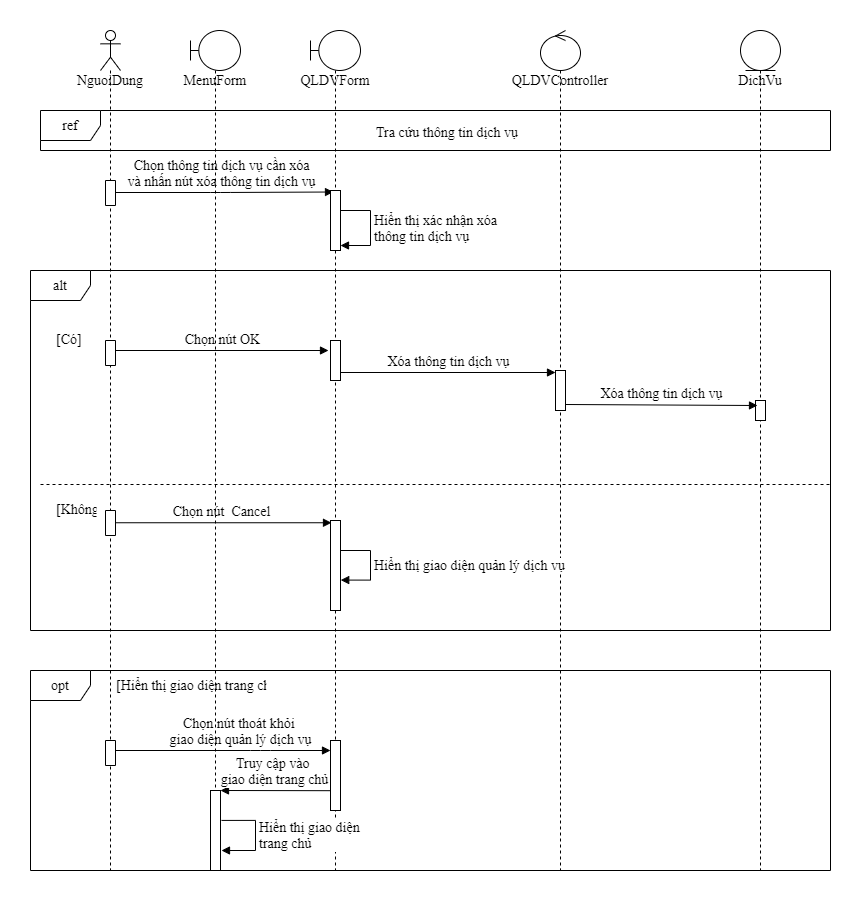

The diagram above was exported from draw.io. Its source (the exported page's mxGraphModel, read from the mxfile embedded in the PNG):
<mxGraphModel dx="768" dy="482" grid="1" gridSize="10" guides="1" tooltips="1" connect="1" arrows="1" fold="1" page="1" pageScale="1" pageWidth="850" pageHeight="1100" math="0" shadow="0">
  <root>
    <mxCell id="yNvCOznsA438CIb6Auwj-0" />
    <mxCell id="yNvCOznsA438CIb6Auwj-1" parent="yNvCOznsA438CIb6Auwj-0" />
    <mxCell id="JxS3SbQGsLT1VQEeCKAi-0" value="&lt;font style=&quot;font-size: 14px;&quot;&gt;Chọn nút&amp;nbsp; Cancel&lt;/font&gt;" style="html=1;verticalAlign=bottom;endArrow=block;entryX=0.1;entryY=0.025;entryDx=0;entryDy=0;entryPerimeter=0;fontFamily=Times New Roman;fontSize=14;" parent="yNvCOznsA438CIb6Auwj-1" source="JxS3SbQGsLT1VQEeCKAi-7" target="JxS3SbQGsLT1VQEeCKAi-25" edge="1">
      <mxGeometry width="80" relative="1" as="geometry">
        <mxPoint x="490" y="500" as="sourcePoint" />
        <mxPoint x="570" y="500" as="targetPoint" />
      </mxGeometry>
    </mxCell>
    <mxCell id="JxS3SbQGsLT1VQEeCKAi-1" value="&lt;font style=&quot;font-size: 14px;&quot;&gt;Chọn thông tin dịch vụ cần xóa&lt;br style=&quot;font-size: 14px;&quot;&gt;và nhấn nút xóa thông tin dịch vụ&lt;br style=&quot;font-size: 14px;&quot;&gt;&lt;/font&gt;" style="html=1;verticalAlign=bottom;endArrow=block;entryX=0.3;entryY=0.025;entryDx=0;entryDy=0;entryPerimeter=0;fontFamily=Times New Roman;fontSize=14;" parent="yNvCOznsA438CIb6Auwj-1" source="JxS3SbQGsLT1VQEeCKAi-7" target="JxS3SbQGsLT1VQEeCKAi-17" edge="1">
      <mxGeometry width="80" relative="1" as="geometry">
        <mxPoint x="490" y="400" as="sourcePoint" />
        <mxPoint x="570" y="400" as="targetPoint" />
        <Array as="points">
          <mxPoint x="220" y="282" />
        </Array>
      </mxGeometry>
    </mxCell>
    <mxCell id="JxS3SbQGsLT1VQEeCKAi-2" value="QLDVForm" style="shape=umlLifeline;participant=umlBoundary;perimeter=lifelinePerimeter;whiteSpace=wrap;html=1;container=1;collapsible=0;recursiveResize=0;verticalAlign=top;spacingTop=36;outlineConnect=0;fontFamily=Times New Roman;fontSize=14;" parent="yNvCOznsA438CIb6Auwj-1" vertex="1">
      <mxGeometry x="310" y="120" width="50" height="840" as="geometry" />
    </mxCell>
    <mxCell id="JxS3SbQGsLT1VQEeCKAi-3" value="alt" style="shape=umlFrame;whiteSpace=wrap;html=1;fontFamily=Times New Roman;fontSize=14;" parent="JxS3SbQGsLT1VQEeCKAi-2" vertex="1">
      <mxGeometry x="-280" y="240" width="800" height="360" as="geometry" />
    </mxCell>
    <mxCell id="JxS3SbQGsLT1VQEeCKAi-4" value="" style="html=1;points=[];perimeter=orthogonalPerimeter;fontFamily=Times New Roman;fontSize=14;" parent="JxS3SbQGsLT1VQEeCKAi-2" vertex="1">
      <mxGeometry x="20" y="710" width="10" height="70" as="geometry" />
    </mxCell>
    <mxCell id="JxS3SbQGsLT1VQEeCKAi-5" value="opt" style="shape=umlFrame;whiteSpace=wrap;html=1;fontFamily=Times New Roman;fontSize=14;" parent="yNvCOznsA438CIb6Auwj-1" vertex="1">
      <mxGeometry x="30" y="760" width="800" height="200" as="geometry" />
    </mxCell>
    <mxCell id="JxS3SbQGsLT1VQEeCKAi-6" value="&lt;font style=&quot;font-size: 14px;&quot;&gt;Chọn nút thoát khỏi&amp;nbsp;&lt;br style=&quot;font-size: 14px;&quot;&gt;giao diện quản lý dịch vụ&lt;/font&gt;" style="html=1;verticalAlign=bottom;endArrow=block;fontFamily=Times New Roman;fontSize=14;" parent="yNvCOznsA438CIb6Auwj-1" source="JxS3SbQGsLT1VQEeCKAi-7" edge="1">
      <mxGeometry x="0.1821" width="80" relative="1" as="geometry">
        <mxPoint x="520" y="880" as="sourcePoint" />
        <mxPoint x="330" y="840" as="targetPoint" />
        <Array as="points">
          <mxPoint x="260" y="840" />
        </Array>
        <mxPoint as="offset" />
      </mxGeometry>
    </mxCell>
    <mxCell id="JxS3SbQGsLT1VQEeCKAi-7" value="NguoiDung" style="shape=umlLifeline;participant=umlActor;perimeter=lifelinePerimeter;whiteSpace=wrap;html=1;container=1;collapsible=0;recursiveResize=0;verticalAlign=top;spacingTop=36;outlineConnect=0;size=40;fontFamily=Times New Roman;fontSize=14;" parent="yNvCOznsA438CIb6Auwj-1" vertex="1">
      <mxGeometry x="100" y="120" width="20" height="840" as="geometry" />
    </mxCell>
    <mxCell id="JxS3SbQGsLT1VQEeCKAi-8" value="" style="html=1;points=[];perimeter=orthogonalPerimeter;direction=south;fontFamily=Times New Roman;fontSize=14;" parent="JxS3SbQGsLT1VQEeCKAi-7" vertex="1">
      <mxGeometry x="5" y="150" width="10" height="25" as="geometry" />
    </mxCell>
    <mxCell id="JxS3SbQGsLT1VQEeCKAi-9" value="" style="html=1;points=[];perimeter=orthogonalPerimeter;direction=south;fontFamily=Times New Roman;fontSize=14;" parent="JxS3SbQGsLT1VQEeCKAi-7" vertex="1">
      <mxGeometry x="5" y="480" width="10" height="25" as="geometry" />
    </mxCell>
    <mxCell id="JxS3SbQGsLT1VQEeCKAi-10" value="" style="html=1;points=[];perimeter=orthogonalPerimeter;direction=south;fontFamily=Times New Roman;fontSize=14;" parent="JxS3SbQGsLT1VQEeCKAi-7" vertex="1">
      <mxGeometry x="5" y="710" width="10" height="25" as="geometry" />
    </mxCell>
    <mxCell id="JxS3SbQGsLT1VQEeCKAi-11" value="QLDVController" style="shape=umlLifeline;participant=umlControl;perimeter=lifelinePerimeter;whiteSpace=wrap;html=1;container=1;collapsible=0;recursiveResize=0;verticalAlign=top;spacingTop=36;outlineConnect=0;fontFamily=Times New Roman;fontSize=14;" parent="yNvCOznsA438CIb6Auwj-1" vertex="1">
      <mxGeometry x="540" y="120" width="40" height="840" as="geometry" />
    </mxCell>
    <mxCell id="JxS3SbQGsLT1VQEeCKAi-12" value="" style="html=1;points=[];perimeter=orthogonalPerimeter;fontFamily=Times New Roman;fontSize=14;" parent="JxS3SbQGsLT1VQEeCKAi-11" vertex="1">
      <mxGeometry x="15" y="340" width="10" height="40" as="geometry" />
    </mxCell>
    <mxCell id="JxS3SbQGsLT1VQEeCKAi-13" value="DichVu" style="shape=umlLifeline;participant=umlEntity;perimeter=lifelinePerimeter;whiteSpace=wrap;html=1;container=1;collapsible=0;recursiveResize=0;verticalAlign=top;spacingTop=36;outlineConnect=0;fontFamily=Times New Roman;fontSize=14;" parent="yNvCOznsA438CIb6Auwj-1" vertex="1">
      <mxGeometry x="740" y="120" width="40" height="840" as="geometry" />
    </mxCell>
    <mxCell id="JxS3SbQGsLT1VQEeCKAi-14" value="" style="html=1;points=[];perimeter=orthogonalPerimeter;fontFamily=Times New Roman;fontSize=14;" parent="JxS3SbQGsLT1VQEeCKAi-13" vertex="1">
      <mxGeometry x="15" y="370" width="10" height="20" as="geometry" />
    </mxCell>
    <mxCell id="JxS3SbQGsLT1VQEeCKAi-15" value="ref" style="shape=umlFrame;whiteSpace=wrap;html=1;fontFamily=Times New Roman;fontSize=14;" parent="yNvCOznsA438CIb6Auwj-1" vertex="1">
      <mxGeometry x="40" y="200" width="790" height="40" as="geometry" />
    </mxCell>
    <mxCell id="JxS3SbQGsLT1VQEeCKAi-16" value="Tra cứu thông tin dịch vụ" style="text;strokeColor=none;fillColor=none;align=left;verticalAlign=top;spacingLeft=4;spacingRight=4;overflow=hidden;rotatable=0;points=[[0,0.5],[1,0.5]];portConstraint=eastwest;fontFamily=Times New Roman;fontSize=14;" parent="yNvCOznsA438CIb6Auwj-1" vertex="1">
      <mxGeometry x="370" y="207" width="180" height="26" as="geometry" />
    </mxCell>
    <mxCell id="JxS3SbQGsLT1VQEeCKAi-17" value="" style="html=1;points=[];perimeter=orthogonalPerimeter;fontFamily=Times New Roman;fontSize=14;" parent="yNvCOznsA438CIb6Auwj-1" vertex="1">
      <mxGeometry x="330" y="280" width="10" height="60" as="geometry" />
    </mxCell>
    <mxCell id="JxS3SbQGsLT1VQEeCKAi-18" value="&lt;font style=&quot;font-size: 14px;&quot;&gt;Hiển thị xác nhận xóa&amp;nbsp;&lt;br style=&quot;font-size: 14px;&quot;&gt;thông tin dịch vụ&amp;nbsp;&lt;/font&gt;" style="edgeStyle=orthogonalEdgeStyle;html=1;align=left;spacingLeft=2;endArrow=block;rounded=0;fontFamily=Times New Roman;fontSize=14;" parent="yNvCOznsA438CIb6Auwj-1" edge="1">
      <mxGeometry relative="1" as="geometry">
        <mxPoint x="340" y="300" as="sourcePoint" />
        <Array as="points">
          <mxPoint x="370" y="300" />
          <mxPoint x="370" y="335" />
        </Array>
        <mxPoint x="340" y="335" as="targetPoint" />
      </mxGeometry>
    </mxCell>
    <mxCell id="JxS3SbQGsLT1VQEeCKAi-19" value="[Có]" style="text;strokeColor=none;fillColor=none;align=left;verticalAlign=top;spacingLeft=4;spacingRight=4;overflow=hidden;rotatable=0;points=[[0,0.5],[1,0.5]];portConstraint=eastwest;fontFamily=Times New Roman;fontSize=14;" parent="yNvCOznsA438CIb6Auwj-1" vertex="1">
      <mxGeometry x="50" y="414" width="60" height="26" as="geometry" />
    </mxCell>
    <mxCell id="JxS3SbQGsLT1VQEeCKAi-20" value="" style="html=1;points=[];perimeter=orthogonalPerimeter;fontFamily=Times New Roman;fontSize=14;" parent="yNvCOznsA438CIb6Auwj-1" vertex="1">
      <mxGeometry x="330" y="430" width="10" height="40" as="geometry" />
    </mxCell>
    <mxCell id="JxS3SbQGsLT1VQEeCKAi-21" value="&lt;font style=&quot;font-size: 14px;&quot;&gt;Chọn nút OK&lt;/font&gt;" style="html=1;verticalAlign=bottom;endArrow=block;entryX=-0.2;entryY=0.25;entryDx=0;entryDy=0;entryPerimeter=0;fontFamily=Times New Roman;fontSize=14;" parent="yNvCOznsA438CIb6Auwj-1" source="JxS3SbQGsLT1VQEeCKAi-29" target="JxS3SbQGsLT1VQEeCKAi-20" edge="1">
      <mxGeometry width="80" relative="1" as="geometry">
        <mxPoint x="160" y="440" as="sourcePoint" />
        <mxPoint x="570" y="500" as="targetPoint" />
      </mxGeometry>
    </mxCell>
    <mxCell id="JxS3SbQGsLT1VQEeCKAi-22" value="&lt;font style=&quot;font-size: 14px;&quot;&gt;Xóa thông tin dịch vụ&lt;/font&gt;" style="html=1;verticalAlign=bottom;endArrow=block;exitX=1;exitY=0.55;exitDx=0;exitDy=0;exitPerimeter=0;entryX=0;entryY=0.3;entryDx=0;entryDy=0;entryPerimeter=0;fontFamily=Times New Roman;fontSize=14;" parent="yNvCOznsA438CIb6Auwj-1" edge="1">
      <mxGeometry width="80" relative="1" as="geometry">
        <mxPoint x="340" y="462" as="sourcePoint" />
        <mxPoint x="555" y="462" as="targetPoint" />
      </mxGeometry>
    </mxCell>
    <mxCell id="JxS3SbQGsLT1VQEeCKAi-23" value="&lt;font style=&quot;font-size: 14px;&quot;&gt;Xóa thông tin dịch vụ&lt;/font&gt;" style="html=1;verticalAlign=bottom;endArrow=block;exitX=1;exitY=0.65;exitDx=0;exitDy=0;exitPerimeter=0;fontFamily=Times New Roman;fontSize=14;" parent="yNvCOznsA438CIb6Auwj-1" edge="1">
      <mxGeometry width="80" relative="1" as="geometry">
        <mxPoint x="565" y="494" as="sourcePoint" />
        <mxPoint x="757" y="495" as="targetPoint" />
      </mxGeometry>
    </mxCell>
    <mxCell id="JxS3SbQGsLT1VQEeCKAi-24" value="" style="line;strokeWidth=1;fillColor=none;align=left;verticalAlign=middle;spacingTop=-1;spacingLeft=3;spacingRight=3;rotatable=0;labelPosition=right;points=[];portConstraint=eastwest;dashed=1;fontFamily=Times New Roman;fontSize=14;" parent="yNvCOznsA438CIb6Auwj-1" vertex="1">
      <mxGeometry x="40" y="570" width="790" height="8" as="geometry" />
    </mxCell>
    <mxCell id="JxS3SbQGsLT1VQEeCKAi-25" value="" style="html=1;points=[];perimeter=orthogonalPerimeter;fontFamily=Times New Roman;fontSize=14;" parent="yNvCOznsA438CIb6Auwj-1" vertex="1">
      <mxGeometry x="330" y="610" width="10" height="90" as="geometry" />
    </mxCell>
    <mxCell id="JxS3SbQGsLT1VQEeCKAi-26" value="&lt;font style=&quot;font-size: 14px;&quot;&gt;Hiển thị giao diện quản lý dịch vụ&lt;/font&gt;" style="edgeStyle=orthogonalEdgeStyle;html=1;align=left;spacingLeft=2;endArrow=block;rounded=0;entryX=1.022;entryY=0.662;entryDx=0;entryDy=0;entryPerimeter=0;fontFamily=Times New Roman;fontSize=14;" parent="yNvCOznsA438CIb6Auwj-1" target="JxS3SbQGsLT1VQEeCKAi-25" edge="1">
      <mxGeometry relative="1" as="geometry">
        <mxPoint x="340" y="640" as="sourcePoint" />
        <Array as="points">
          <mxPoint x="370" y="640" />
          <mxPoint x="370" y="670" />
        </Array>
        <mxPoint x="340" y="690" as="targetPoint" />
      </mxGeometry>
    </mxCell>
    <mxCell id="JxS3SbQGsLT1VQEeCKAi-27" value="[Hiển thị giao diện trang chủ]" style="text;strokeColor=none;fillColor=none;align=left;verticalAlign=top;spacingLeft=4;spacingRight=4;overflow=hidden;rotatable=0;points=[[0,0.5],[1,0.5]];portConstraint=eastwest;fontFamily=Times New Roman;fontSize=14;" parent="yNvCOznsA438CIb6Auwj-1" vertex="1">
      <mxGeometry x="110" y="760" width="160" height="26" as="geometry" />
    </mxCell>
    <mxCell id="JxS3SbQGsLT1VQEeCKAi-28" value="[Không]" style="text;strokeColor=none;fillColor=none;align=left;verticalAlign=top;spacingLeft=4;spacingRight=4;overflow=hidden;rotatable=0;points=[[0,0.5],[1,0.5]];portConstraint=eastwest;fontFamily=Times New Roman;fontSize=14;" parent="yNvCOznsA438CIb6Auwj-1" vertex="1">
      <mxGeometry x="50" y="584" width="50" height="26" as="geometry" />
    </mxCell>
    <mxCell id="JxS3SbQGsLT1VQEeCKAi-29" value="" style="html=1;points=[];perimeter=orthogonalPerimeter;direction=south;fontFamily=Times New Roman;fontSize=14;" parent="yNvCOznsA438CIb6Auwj-1" vertex="1">
      <mxGeometry x="105" y="430" width="10" height="25" as="geometry" />
    </mxCell>
    <mxCell id="JxS3SbQGsLT1VQEeCKAi-30" value="MenuForm" style="shape=umlLifeline;participant=umlBoundary;perimeter=lifelinePerimeter;whiteSpace=wrap;html=1;container=1;collapsible=0;recursiveResize=0;verticalAlign=top;spacingTop=36;outlineConnect=0;fontFamily=Times New Roman;fontSize=14;" parent="yNvCOznsA438CIb6Auwj-1" vertex="1">
      <mxGeometry x="190" y="120" width="50" height="840" as="geometry" />
    </mxCell>
    <mxCell id="JxS3SbQGsLT1VQEeCKAi-31" value="" style="html=1;points=[];perimeter=orthogonalPerimeter;fontFamily=Times New Roman;fontSize=14;" parent="JxS3SbQGsLT1VQEeCKAi-30" vertex="1">
      <mxGeometry x="20" y="760" width="10" height="80" as="geometry" />
    </mxCell>
    <mxCell id="JxS3SbQGsLT1VQEeCKAi-32" value="Hiển thị giao diện &lt;br style=&quot;font-size: 14px;&quot;&gt;trang chủ" style="edgeStyle=orthogonalEdgeStyle;html=1;align=left;spacingLeft=2;endArrow=block;rounded=0;exitX=1.1;exitY=0.374;exitDx=0;exitDy=0;exitPerimeter=0;fontFamily=Times New Roman;fontSize=14;" parent="JxS3SbQGsLT1VQEeCKAi-30" source="JxS3SbQGsLT1VQEeCKAi-31" edge="1">
      <mxGeometry relative="1" as="geometry">
        <mxPoint x="40" y="790" as="sourcePoint" />
        <Array as="points">
          <mxPoint x="65" y="790" />
          <mxPoint x="65" y="820" />
        </Array>
        <mxPoint x="31" y="820" as="targetPoint" />
      </mxGeometry>
    </mxCell>
    <mxCell id="JxS3SbQGsLT1VQEeCKAi-33" value="Truy cập vào &lt;br style=&quot;font-size: 14px;&quot;&gt;giao diện trang chủ" style="html=1;verticalAlign=bottom;endArrow=block;exitX=-0.063;exitY=0.717;exitDx=0;exitDy=0;exitPerimeter=0;fontFamily=Times New Roman;fontSize=14;" parent="yNvCOznsA438CIb6Auwj-1" source="JxS3SbQGsLT1VQEeCKAi-4" edge="1">
      <mxGeometry relative="1" as="geometry">
        <mxPoint x="140" y="880" as="sourcePoint" />
        <mxPoint x="220" y="880" as="targetPoint" />
      </mxGeometry>
    </mxCell>
  </root>
</mxGraphModel>